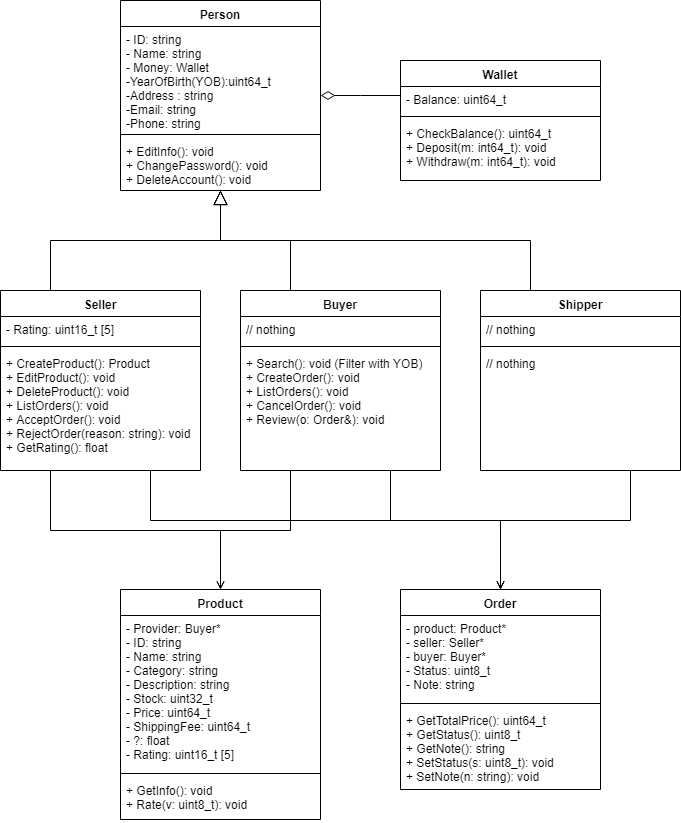

The diagram above was exported from draw.io. Its source (the exported page's mxGraphModel, read from the mxfile embedded in the PNG):
<mxGraphModel dx="1394" dy="796" grid="1" gridSize="10" guides="1" tooltips="1" connect="1" arrows="1" fold="1" page="1" pageScale="1" pageWidth="850" pageHeight="1100" math="0" shadow="0">
  <root>
    <mxCell id="0" />
    <mxCell id="1" parent="0" />
    <mxCell id="atAvPxWzm7gCYWpky2BZ-1" value="Person" style="swimlane;fontStyle=1;align=center;verticalAlign=top;childLayout=stackLayout;horizontal=1;startSize=26;horizontalStack=0;resizeParent=1;resizeParentMax=0;resizeLast=0;collapsible=1;marginBottom=0;" parent="1" vertex="1">
      <mxGeometry x="160" y="10" width="200" height="190" as="geometry" />
    </mxCell>
    <mxCell id="atAvPxWzm7gCYWpky2BZ-2" value="- ID: string&#10;- Name: string&#10;- Money: Wallet&#10;-YearOfBirth(YOB):uint64_t&#10;-Address : string&#10;-Email: string&#10;-Phone: string" style="text;strokeColor=none;fillColor=none;align=left;verticalAlign=top;spacingLeft=4;spacingRight=4;overflow=hidden;rotatable=0;points=[[0,0.5],[1,0.5]];portConstraint=eastwest;" parent="atAvPxWzm7gCYWpky2BZ-1" vertex="1">
      <mxGeometry y="26" width="200" height="104" as="geometry" />
    </mxCell>
    <mxCell id="atAvPxWzm7gCYWpky2BZ-3" value="" style="line;strokeWidth=1;fillColor=none;align=left;verticalAlign=middle;spacingTop=-1;spacingLeft=3;spacingRight=3;rotatable=0;labelPosition=right;points=[];portConstraint=eastwest;" parent="atAvPxWzm7gCYWpky2BZ-1" vertex="1">
      <mxGeometry y="130" width="200" height="8" as="geometry" />
    </mxCell>
    <mxCell id="atAvPxWzm7gCYWpky2BZ-4" value="+ EditInfo(): void&#10;+ ChangePassword(): void&#10;+ DeleteAccount(): void&#10;" style="text;strokeColor=none;fillColor=none;align=left;verticalAlign=top;spacingLeft=4;spacingRight=4;overflow=hidden;rotatable=0;points=[[0,0.5],[1,0.5]];portConstraint=eastwest;" parent="atAvPxWzm7gCYWpky2BZ-1" vertex="1">
      <mxGeometry y="138" width="200" height="52" as="geometry" />
    </mxCell>
    <mxCell id="A_FoGP4mWaeLwC9PEjD7-21" style="edgeStyle=elbowEdgeStyle;rounded=0;jumpSize=6;orthogonalLoop=1;jettySize=auto;elbow=vertical;html=1;exitX=0.25;exitY=0;exitDx=0;exitDy=0;endArrow=block;endFill=0;endSize=12;strokeWidth=1;" parent="1" source="atAvPxWzm7gCYWpky2BZ-5" target="atAvPxWzm7gCYWpky2BZ-1" edge="1">
      <mxGeometry relative="1" as="geometry" />
    </mxCell>
    <mxCell id="A_FoGP4mWaeLwC9PEjD7-28" style="edgeStyle=elbowEdgeStyle;rounded=0;jumpSize=6;orthogonalLoop=1;jettySize=auto;elbow=vertical;html=1;exitX=0.25;exitY=1;exitDx=0;exitDy=0;endArrow=open;endFill=0;endSize=6;strokeWidth=1;" parent="1" source="atAvPxWzm7gCYWpky2BZ-5" target="atAvPxWzm7gCYWpky2BZ-18" edge="1">
      <mxGeometry relative="1" as="geometry" />
    </mxCell>
    <mxCell id="A_FoGP4mWaeLwC9PEjD7-31" style="edgeStyle=elbowEdgeStyle;rounded=0;jumpSize=6;orthogonalLoop=1;jettySize=auto;elbow=vertical;html=1;exitX=0.75;exitY=1;exitDx=0;exitDy=0;endArrow=open;endFill=0;endSize=6;strokeWidth=1;" parent="1" source="atAvPxWzm7gCYWpky2BZ-5" target="atAvPxWzm7gCYWpky2BZ-22" edge="1">
      <mxGeometry relative="1" as="geometry">
        <Array as="points">
          <mxPoint x="540" y="530" />
        </Array>
      </mxGeometry>
    </mxCell>
    <mxCell id="atAvPxWzm7gCYWpky2BZ-5" value="Buyer" style="swimlane;fontStyle=1;align=center;verticalAlign=top;childLayout=stackLayout;horizontal=1;startSize=26;horizontalStack=0;resizeParent=1;resizeParentMax=0;resizeLast=0;collapsible=1;marginBottom=0;" parent="1" vertex="1">
      <mxGeometry x="280" y="300" width="200" height="180" as="geometry" />
    </mxCell>
    <mxCell id="atAvPxWzm7gCYWpky2BZ-6" value="// nothing" style="text;strokeColor=none;fillColor=none;align=left;verticalAlign=top;spacingLeft=4;spacingRight=4;overflow=hidden;rotatable=0;points=[[0,0.5],[1,0.5]];portConstraint=eastwest;" parent="atAvPxWzm7gCYWpky2BZ-5" vertex="1">
      <mxGeometry y="26" width="200" height="26" as="geometry" />
    </mxCell>
    <mxCell id="atAvPxWzm7gCYWpky2BZ-7" value="" style="line;strokeWidth=1;fillColor=none;align=left;verticalAlign=middle;spacingTop=-1;spacingLeft=3;spacingRight=3;rotatable=0;labelPosition=right;points=[];portConstraint=eastwest;" parent="atAvPxWzm7gCYWpky2BZ-5" vertex="1">
      <mxGeometry y="52" width="200" height="8" as="geometry" />
    </mxCell>
    <mxCell id="atAvPxWzm7gCYWpky2BZ-8" value="+ Search(): void (Filter with YOB)&#10;+ CreateOrder(): void&#10;+ ListOrders(): void&#10;+ CancelOrder(): void&#10;+ Review(o: Order&amp;): void" style="text;strokeColor=none;fillColor=none;align=left;verticalAlign=top;spacingLeft=4;spacingRight=4;overflow=hidden;rotatable=0;points=[[0,0.5],[1,0.5]];portConstraint=eastwest;" parent="atAvPxWzm7gCYWpky2BZ-5" vertex="1">
      <mxGeometry y="60" width="200" height="120" as="geometry" />
    </mxCell>
    <mxCell id="A_FoGP4mWaeLwC9PEjD7-20" style="edgeStyle=elbowEdgeStyle;rounded=0;jumpSize=6;orthogonalLoop=1;jettySize=auto;elbow=vertical;html=1;exitX=0.25;exitY=0;exitDx=0;exitDy=0;endArrow=block;endFill=0;endSize=12;strokeWidth=1;" parent="1" source="atAvPxWzm7gCYWpky2BZ-9" target="atAvPxWzm7gCYWpky2BZ-1" edge="1">
      <mxGeometry relative="1" as="geometry" />
    </mxCell>
    <mxCell id="A_FoGP4mWaeLwC9PEjD7-27" style="edgeStyle=elbowEdgeStyle;rounded=0;jumpSize=6;orthogonalLoop=1;jettySize=auto;elbow=vertical;html=1;exitX=0.25;exitY=1;exitDx=0;exitDy=0;endArrow=open;endFill=0;endSize=6;strokeWidth=1;" parent="1" source="atAvPxWzm7gCYWpky2BZ-9" target="atAvPxWzm7gCYWpky2BZ-18" edge="1">
      <mxGeometry relative="1" as="geometry" />
    </mxCell>
    <mxCell id="A_FoGP4mWaeLwC9PEjD7-30" style="edgeStyle=elbowEdgeStyle;rounded=0;jumpSize=6;orthogonalLoop=1;jettySize=auto;elbow=vertical;html=1;exitX=0.75;exitY=1;exitDx=0;exitDy=0;endArrow=open;endFill=0;endSize=6;strokeWidth=1;" parent="1" source="atAvPxWzm7gCYWpky2BZ-9" target="atAvPxWzm7gCYWpky2BZ-22" edge="1">
      <mxGeometry relative="1" as="geometry">
        <Array as="points">
          <mxPoint x="540" y="530" />
          <mxPoint x="530" y="530" />
          <mxPoint x="370" y="430" />
        </Array>
      </mxGeometry>
    </mxCell>
    <mxCell id="atAvPxWzm7gCYWpky2BZ-9" value="Seller" style="swimlane;fontStyle=1;align=center;verticalAlign=top;childLayout=stackLayout;horizontal=1;startSize=26;horizontalStack=0;resizeParent=1;resizeParentMax=0;resizeLast=0;collapsible=1;marginBottom=0;" parent="1" vertex="1">
      <mxGeometry x="40" y="300" width="200" height="180" as="geometry" />
    </mxCell>
    <mxCell id="atAvPxWzm7gCYWpky2BZ-10" value="- Rating: uint16_t [5]" style="text;strokeColor=none;fillColor=none;align=left;verticalAlign=top;spacingLeft=4;spacingRight=4;overflow=hidden;rotatable=0;points=[[0,0.5],[1,0.5]];portConstraint=eastwest;" parent="atAvPxWzm7gCYWpky2BZ-9" vertex="1">
      <mxGeometry y="26" width="200" height="26" as="geometry" />
    </mxCell>
    <mxCell id="atAvPxWzm7gCYWpky2BZ-11" value="" style="line;strokeWidth=1;fillColor=none;align=left;verticalAlign=middle;spacingTop=-1;spacingLeft=3;spacingRight=3;rotatable=0;labelPosition=right;points=[];portConstraint=eastwest;" parent="atAvPxWzm7gCYWpky2BZ-9" vertex="1">
      <mxGeometry y="52" width="200" height="8" as="geometry" />
    </mxCell>
    <mxCell id="atAvPxWzm7gCYWpky2BZ-12" value="+ CreateProduct(): Product&#10;+ EditProduct(): void&#10;+ DeleteProduct(): void&#10;+ ListOrders(): void&#10;+ AcceptOrder(): void&#10;+ RejectOrder(reason: string): void&#10;+ GetRating(): float&#10;" style="text;strokeColor=none;fillColor=none;align=left;verticalAlign=top;spacingLeft=4;spacingRight=4;overflow=hidden;rotatable=0;points=[[0,0.5],[1,0.5]];portConstraint=eastwest;" parent="atAvPxWzm7gCYWpky2BZ-9" vertex="1">
      <mxGeometry y="60" width="200" height="120" as="geometry" />
    </mxCell>
    <mxCell id="A_FoGP4mWaeLwC9PEjD7-22" style="edgeStyle=elbowEdgeStyle;rounded=0;jumpSize=6;orthogonalLoop=1;jettySize=auto;elbow=vertical;html=1;exitX=0.25;exitY=0;exitDx=0;exitDy=0;endArrow=block;endFill=0;endSize=12;strokeWidth=1;" parent="1" source="atAvPxWzm7gCYWpky2BZ-13" target="atAvPxWzm7gCYWpky2BZ-1" edge="1">
      <mxGeometry relative="1" as="geometry" />
    </mxCell>
    <mxCell id="A_FoGP4mWaeLwC9PEjD7-32" style="edgeStyle=elbowEdgeStyle;rounded=0;jumpSize=6;orthogonalLoop=1;jettySize=auto;elbow=vertical;html=1;exitX=0.75;exitY=1;exitDx=0;exitDy=0;endArrow=open;endFill=0;endSize=6;strokeWidth=1;" parent="1" source="atAvPxWzm7gCYWpky2BZ-13" target="atAvPxWzm7gCYWpky2BZ-22" edge="1">
      <mxGeometry relative="1" as="geometry">
        <Array as="points">
          <mxPoint x="540" y="530" />
        </Array>
      </mxGeometry>
    </mxCell>
    <mxCell id="atAvPxWzm7gCYWpky2BZ-13" value="Shipper" style="swimlane;fontStyle=1;align=center;verticalAlign=top;childLayout=stackLayout;horizontal=1;startSize=26;horizontalStack=0;resizeParent=1;resizeParentMax=0;resizeLast=0;collapsible=1;marginBottom=0;" parent="1" vertex="1">
      <mxGeometry x="520" y="300" width="200" height="180" as="geometry" />
    </mxCell>
    <mxCell id="atAvPxWzm7gCYWpky2BZ-14" value="// nothing" style="text;strokeColor=none;fillColor=none;align=left;verticalAlign=top;spacingLeft=4;spacingRight=4;overflow=hidden;rotatable=0;points=[[0,0.5],[1,0.5]];portConstraint=eastwest;" parent="atAvPxWzm7gCYWpky2BZ-13" vertex="1">
      <mxGeometry y="26" width="200" height="26" as="geometry" />
    </mxCell>
    <mxCell id="atAvPxWzm7gCYWpky2BZ-15" value="" style="line;strokeWidth=1;fillColor=none;align=left;verticalAlign=middle;spacingTop=-1;spacingLeft=3;spacingRight=3;rotatable=0;labelPosition=right;points=[];portConstraint=eastwest;" parent="atAvPxWzm7gCYWpky2BZ-13" vertex="1">
      <mxGeometry y="52" width="200" height="8" as="geometry" />
    </mxCell>
    <mxCell id="atAvPxWzm7gCYWpky2BZ-16" value="// nothing" style="text;strokeColor=none;fillColor=none;align=left;verticalAlign=top;spacingLeft=4;spacingRight=4;overflow=hidden;rotatable=0;points=[[0,0.5],[1,0.5]];portConstraint=eastwest;" parent="atAvPxWzm7gCYWpky2BZ-13" vertex="1">
      <mxGeometry y="60" width="200" height="120" as="geometry" />
    </mxCell>
    <mxCell id="atAvPxWzm7gCYWpky2BZ-18" value="Product" style="swimlane;fontStyle=1;align=center;verticalAlign=top;childLayout=stackLayout;horizontal=1;startSize=26;horizontalStack=0;resizeParent=1;resizeParentMax=0;resizeLast=0;collapsible=1;marginBottom=0;" parent="1" vertex="1">
      <mxGeometry x="160" y="599" width="200" height="230" as="geometry" />
    </mxCell>
    <mxCell id="atAvPxWzm7gCYWpky2BZ-19" value="- Provider: Buyer*&#10;- ID: string&#10;- Name: string&#10;- Category: string&#10;- Description: string&#10;- Stock: uint32_t&#10;- Price: uint64_t&#10;- ShippingFee: uint64_t&#10;- ?: float&#10;- Rating: uint16_t [5]&#10;" style="text;strokeColor=none;fillColor=none;align=left;verticalAlign=top;spacingLeft=4;spacingRight=4;overflow=hidden;rotatable=0;points=[[0,0.5],[1,0.5]];portConstraint=eastwest;" parent="atAvPxWzm7gCYWpky2BZ-18" vertex="1">
      <mxGeometry y="26" width="200" height="154" as="geometry" />
    </mxCell>
    <mxCell id="atAvPxWzm7gCYWpky2BZ-20" value="" style="line;strokeWidth=1;fillColor=none;align=left;verticalAlign=middle;spacingTop=-1;spacingLeft=3;spacingRight=3;rotatable=0;labelPosition=right;points=[];portConstraint=eastwest;" parent="atAvPxWzm7gCYWpky2BZ-18" vertex="1">
      <mxGeometry y="180" width="200" height="8" as="geometry" />
    </mxCell>
    <mxCell id="atAvPxWzm7gCYWpky2BZ-21" value="+ GetInfo(): void&#10;+ Rate(v: uint8_t): void" style="text;strokeColor=none;fillColor=none;align=left;verticalAlign=top;spacingLeft=4;spacingRight=4;overflow=hidden;rotatable=0;points=[[0,0.5],[1,0.5]];portConstraint=eastwest;" parent="atAvPxWzm7gCYWpky2BZ-18" vertex="1">
      <mxGeometry y="188" width="200" height="42" as="geometry" />
    </mxCell>
    <mxCell id="atAvPxWzm7gCYWpky2BZ-22" value="Order" style="swimlane;fontStyle=1;align=center;verticalAlign=top;childLayout=stackLayout;horizontal=1;startSize=26;horizontalStack=0;resizeParent=1;resizeParentMax=0;resizeLast=0;collapsible=1;marginBottom=0;" parent="1" vertex="1">
      <mxGeometry x="440" y="599" width="200" height="200" as="geometry" />
    </mxCell>
    <mxCell id="atAvPxWzm7gCYWpky2BZ-23" value="- product: Product*&#10;- seller: Seller*&#10;- buyer: Buyer*&#10;- Status: uint8_t&#10;- Note: string&#10;" style="text;strokeColor=none;fillColor=none;align=left;verticalAlign=top;spacingLeft=4;spacingRight=4;overflow=hidden;rotatable=0;points=[[0,0.5],[1,0.5]];portConstraint=eastwest;" parent="atAvPxWzm7gCYWpky2BZ-22" vertex="1">
      <mxGeometry y="26" width="200" height="84" as="geometry" />
    </mxCell>
    <mxCell id="atAvPxWzm7gCYWpky2BZ-24" value="" style="line;strokeWidth=1;fillColor=none;align=left;verticalAlign=middle;spacingTop=-1;spacingLeft=3;spacingRight=3;rotatable=0;labelPosition=right;points=[];portConstraint=eastwest;" parent="atAvPxWzm7gCYWpky2BZ-22" vertex="1">
      <mxGeometry y="110" width="200" height="8" as="geometry" />
    </mxCell>
    <mxCell id="atAvPxWzm7gCYWpky2BZ-25" value="+ GetTotalPrice(): uint64_t&#10;+ GetStatus(): uint8_t&#10;+ GetNote(): string&#10;+ SetStatus(s: uint8_t): void&#10;+ SetNote(n: string): void&#10;" style="text;strokeColor=none;fillColor=none;align=left;verticalAlign=top;spacingLeft=4;spacingRight=4;overflow=hidden;rotatable=0;points=[[0,0.5],[1,0.5]];portConstraint=eastwest;" parent="atAvPxWzm7gCYWpky2BZ-22" vertex="1">
      <mxGeometry y="118" width="200" height="82" as="geometry" />
    </mxCell>
    <mxCell id="A_FoGP4mWaeLwC9PEjD7-23" style="edgeStyle=elbowEdgeStyle;rounded=0;jumpSize=6;orthogonalLoop=1;jettySize=auto;elbow=vertical;html=1;entryX=1;entryY=0.5;entryDx=0;entryDy=0;endArrow=diamondThin;endFill=0;endSize=12;strokeWidth=1;" parent="1" source="atAvPxWzm7gCYWpky2BZ-27" target="atAvPxWzm7gCYWpky2BZ-1" edge="1">
      <mxGeometry relative="1" as="geometry" />
    </mxCell>
    <mxCell id="atAvPxWzm7gCYWpky2BZ-27" value="Wallet" style="swimlane;fontStyle=1;align=center;verticalAlign=top;childLayout=stackLayout;horizontal=1;startSize=26;horizontalStack=0;resizeParent=1;resizeParentMax=0;resizeLast=0;collapsible=1;marginBottom=0;glass=0;shadow=0;" parent="1" vertex="1">
      <mxGeometry x="440" y="70" width="200" height="120" as="geometry" />
    </mxCell>
    <mxCell id="atAvPxWzm7gCYWpky2BZ-28" value="- Balance: uint64_t" style="text;strokeColor=none;fillColor=none;align=left;verticalAlign=top;spacingLeft=4;spacingRight=4;overflow=hidden;rotatable=0;points=[[0,0.5],[1,0.5]];portConstraint=eastwest;" parent="atAvPxWzm7gCYWpky2BZ-27" vertex="1">
      <mxGeometry y="26" width="200" height="26" as="geometry" />
    </mxCell>
    <mxCell id="atAvPxWzm7gCYWpky2BZ-29" value="" style="line;strokeWidth=1;fillColor=none;align=left;verticalAlign=middle;spacingTop=-1;spacingLeft=3;spacingRight=3;rotatable=0;labelPosition=right;points=[];portConstraint=eastwest;" parent="atAvPxWzm7gCYWpky2BZ-27" vertex="1">
      <mxGeometry y="52" width="200" height="8" as="geometry" />
    </mxCell>
    <mxCell id="atAvPxWzm7gCYWpky2BZ-30" value="+ CheckBalance(): uint64_t&#10;+ Deposit(m: int64_t): void&#10;+ Withdraw(m: int64_t): void&#10;" style="text;strokeColor=none;fillColor=none;align=left;verticalAlign=top;spacingLeft=4;spacingRight=4;overflow=hidden;rotatable=0;points=[[0,0.5],[1,0.5]];portConstraint=eastwest;" parent="atAvPxWzm7gCYWpky2BZ-27" vertex="1">
      <mxGeometry y="60" width="200" height="60" as="geometry" />
    </mxCell>
  </root>
</mxGraphModel>